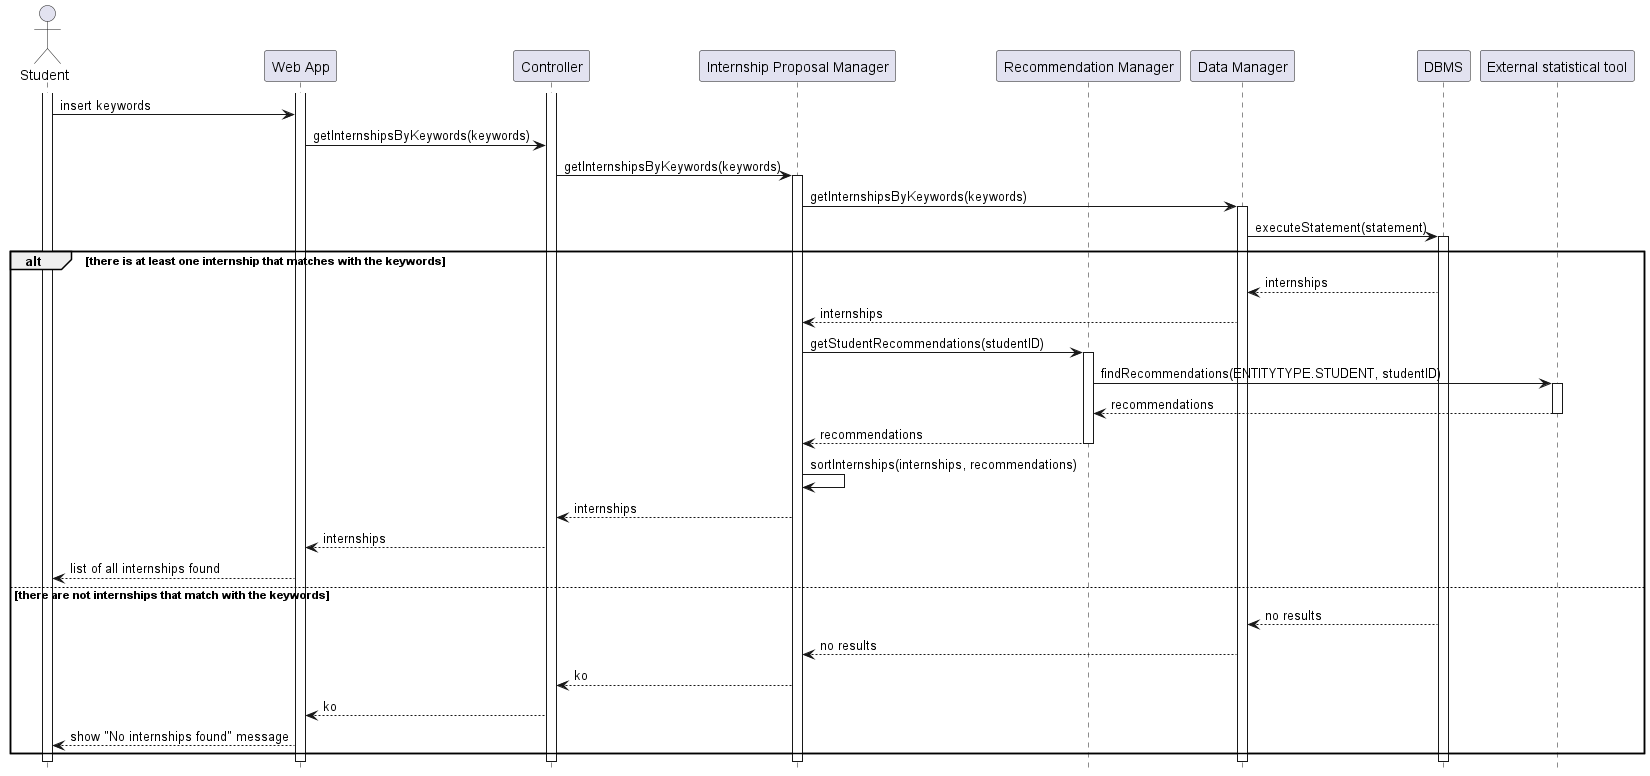

The diagram above was rendered by PlantUML. Its source (embedded in the PNG):
@startuml RV10_diagram
hide footbox

actor "Student" as S
participant "Web App" as W
participant "Controller" as C
participant "Internship Proposal Manager" as I
participant "Recommendation Manager" as RE
participant "Data Manager" as DM
participant "DBMS" as RD
participant "External statistical tool" AS EXT

activate S
activate W
activate C
S -> W: insert keywords
W -> C: getInternshipsByKeywords(keywords)
C -> I: getInternshipsByKeywords(keywords)
activate I
I -> DM: getInternshipsByKeywords(keywords)
activate DM
DM -> RD: executeStatement(statement)

alt there is at least one internship that matches with the keywords
    activate RD
    RD --> DM: internships
    DM --> I: internships

    I -> RE: getStudentRecommendations(studentID)
    activate RE
    RE -> EXT: findRecommendations(ENTITYTYPE.STUDENT, studentID)
    activate EXT
    EXT --> RE: recommendations
    deactivate EXT
    RE --> I: recommendations
    deactivate RE
    I -> I: sortInternships(internships, recommendations)
    I --> C: internships
    C --> W: internships
    W --> S: list of all internships found
else there are not internships that match with the keywords
    RD --> DM: no results
    DM --> I: no results
    I --> C: ko
    C --> W: ko
    W --> S: show "No internships found" message
end

@enduml